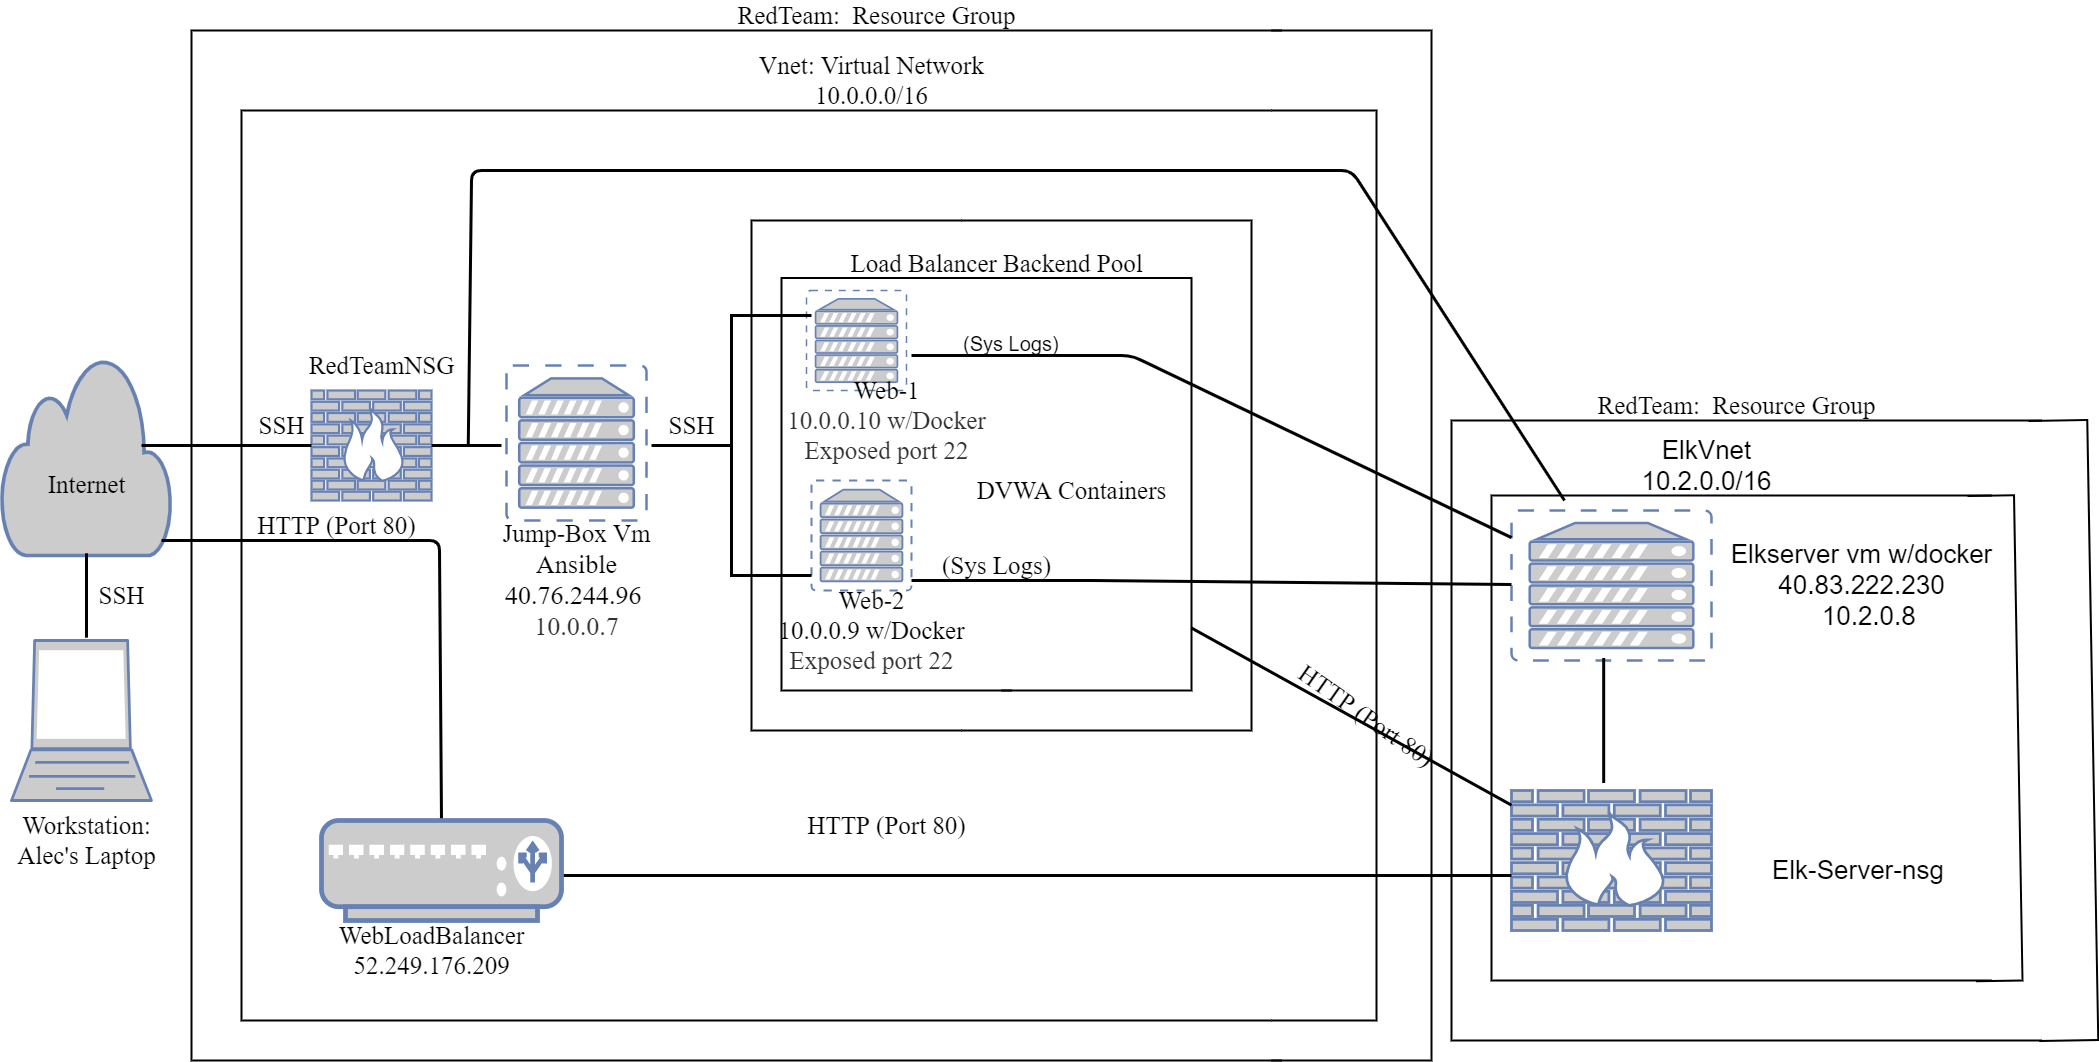

The diagram above was exported from draw.io. Its source (the exported page's mxGraphModel, read from the mxfile embedded in the PNG):
<mxGraphModel dx="2114" dy="678" grid="1" gridSize="10" guides="1" tooltips="1" connect="1" arrows="1" fold="1" page="1" pageScale="1" pageWidth="850" pageHeight="1100" math="0" shadow="0">
  <root>
    <mxCell id="0" />
    <mxCell id="1" parent="0" />
    <mxCell id="Ezacu-RDEK93jQ7Shest-93" value="" style="strokeWidth=2;html=1;shape=mxgraph.flowchart.annotation_1;align=left;pointerEvents=1;fontSize=11;" vertex="1" parent="1">
      <mxGeometry x="1370" y="420" width="590" height="620" as="geometry" />
    </mxCell>
    <mxCell id="Ezacu-RDEK93jQ7Shest-28" value="" style="strokeWidth=2;html=1;shape=mxgraph.flowchart.annotation_1;align=left;pointerEvents=1;rotation=-180;" vertex="1" parent="1">
      <mxGeometry x="1190" y="30" width="160" height="1030" as="geometry" />
    </mxCell>
    <mxCell id="Ezacu-RDEK93jQ7Shest-96" value="" style="strokeWidth=2;html=1;shape=mxgraph.flowchart.annotation_1;align=left;pointerEvents=1;fontSize=11;" vertex="1" parent="1">
      <mxGeometry x="160" y="110" width="1030" height="910" as="geometry" />
    </mxCell>
    <mxCell id="Ezacu-RDEK93jQ7Shest-30" value="" style="strokeWidth=2;html=1;shape=mxgraph.flowchart.annotation_1;align=left;pointerEvents=1;rotation=-180;" vertex="1" parent="1">
      <mxGeometry x="880" y="220" width="290" height="510" as="geometry" />
    </mxCell>
    <mxCell id="Ezacu-RDEK93jQ7Shest-27" value="" style="strokeWidth=2;html=1;shape=mxgraph.flowchart.annotation_1;align=left;pointerEvents=1;" vertex="1" parent="1">
      <mxGeometry x="110" y="30" width="1090" height="1030" as="geometry" />
    </mxCell>
    <mxCell id="Ezacu-RDEK93jQ7Shest-52" value="WebLoadBalancer&lt;br&gt;52.249.176.209&lt;br&gt;" style="text;html=1;align=center;verticalAlign=middle;resizable=0;points=[];autosize=1;fontSize=25;fontFamily=Times New Roman;" vertex="1" parent="1">
      <mxGeometry x="250" y="920" width="200" height="60" as="geometry" />
    </mxCell>
    <mxCell id="Ezacu-RDEK93jQ7Shest-79" value="" style="strokeWidth=2;html=1;shape=mxgraph.flowchart.annotation_1;align=left;pointerEvents=1;fontSize=11;" vertex="1" parent="1">
      <mxGeometry x="1410" y="495" width="500" height="485" as="geometry" />
    </mxCell>
    <mxCell id="Ezacu-RDEK93jQ7Shest-33" value="" style="strokeWidth=2;html=1;shape=mxgraph.flowchart.annotation_1;align=left;pointerEvents=1;rotation=-180;" vertex="1" parent="1">
      <mxGeometry x="920" y="277.5" width="190" height="412.5" as="geometry" />
    </mxCell>
    <mxCell id="Ezacu-RDEK93jQ7Shest-29" value="" style="strokeWidth=2;html=1;shape=mxgraph.flowchart.annotation_1;align=left;pointerEvents=1;fontSize=11;" vertex="1" parent="1">
      <mxGeometry x="670" y="220" width="210" height="510" as="geometry" />
    </mxCell>
    <mxCell id="Ezacu-RDEK93jQ7Shest-31" value="" style="strokeWidth=2;html=1;shape=mxgraph.flowchart.annotation_1;align=left;pointerEvents=1;" vertex="1" parent="1">
      <mxGeometry x="700" y="277.5" width="230" height="412.5" as="geometry" />
    </mxCell>
    <mxCell id="Ezacu-RDEK93jQ7Shest-2" value="" style="fontColor=#0066CC;verticalAlign=top;verticalLabelPosition=bottom;labelPosition=center;align=center;html=1;outlineConnect=0;fillColor=#CCCCCC;strokeColor=#6881B3;gradientColor=none;gradientDirection=north;strokeWidth=2;shape=mxgraph.networks.laptop;" vertex="1" parent="1">
      <mxGeometry x="-70" y="640" width="140" height="160" as="geometry" />
    </mxCell>
    <mxCell id="Ezacu-RDEK93jQ7Shest-3" value="" style="html=1;outlineConnect=0;fillColor=#CCCCCC;strokeColor=#6881B3;gradientColor=none;gradientDirection=north;strokeWidth=2;shape=mxgraph.networks.cloud;fontColor=#ffffff;" vertex="1" parent="1">
      <mxGeometry x="-80" y="355" width="170" height="200" as="geometry" />
    </mxCell>
    <mxCell id="Ezacu-RDEK93jQ7Shest-9" value="" style="fontColor=#0066CC;verticalAlign=top;verticalLabelPosition=bottom;labelPosition=center;align=center;html=1;outlineConnect=0;fillColor=#CCCCCC;strokeColor=#6881B3;gradientColor=none;gradientDirection=north;strokeWidth=2;shape=mxgraph.networks.firewall;" vertex="1" parent="1">
      <mxGeometry x="230" y="390" width="120" height="110" as="geometry" />
    </mxCell>
    <mxCell id="Ezacu-RDEK93jQ7Shest-11" value="" style="endArrow=none;html=1;" edge="1" parent="1">
      <mxGeometry width="50" height="50" relative="1" as="geometry">
        <mxPoint x="310" y="540" as="sourcePoint" />
        <mxPoint x="310" y="540" as="targetPoint" />
      </mxGeometry>
    </mxCell>
    <mxCell id="Ezacu-RDEK93jQ7Shest-15" value="" style="fontColor=#0066CC;verticalAlign=top;verticalLabelPosition=bottom;labelPosition=center;align=center;html=1;outlineConnect=0;fillColor=#CCCCCC;strokeColor=#6881B3;gradientColor=none;gradientDirection=north;strokeWidth=2;shape=mxgraph.networks.firewall;" vertex="1" parent="1">
      <mxGeometry x="1430" y="790" width="200" height="140" as="geometry" />
    </mxCell>
    <mxCell id="Ezacu-RDEK93jQ7Shest-20" value="" style="fontColor=#0066CC;verticalAlign=top;verticalLabelPosition=bottom;labelPosition=center;align=center;html=1;outlineConnect=0;fillColor=#CCCCCC;strokeColor=#6881B3;gradientColor=none;gradientDirection=north;strokeWidth=2;shape=mxgraph.networks.virtual_server;" vertex="1" parent="1">
      <mxGeometry x="725" y="290" width="100" height="100" as="geometry" />
    </mxCell>
    <mxCell id="Ezacu-RDEK93jQ7Shest-22" value="" style="fontColor=#0066CC;verticalAlign=top;verticalLabelPosition=bottom;labelPosition=center;align=center;html=1;outlineConnect=0;fillColor=#CCCCCC;strokeColor=#6881B3;gradientColor=none;gradientDirection=north;strokeWidth=2;shape=mxgraph.networks.virtual_server;" vertex="1" parent="1">
      <mxGeometry x="425" y="365" width="140" height="155" as="geometry" />
    </mxCell>
    <mxCell id="Ezacu-RDEK93jQ7Shest-23" value="" style="fontColor=#0066CC;verticalAlign=top;verticalLabelPosition=bottom;labelPosition=center;align=center;html=1;outlineConnect=0;fillColor=#CCCCCC;strokeColor=#6881B3;gradientColor=none;gradientDirection=north;strokeWidth=2;shape=mxgraph.networks.virtual_server;" vertex="1" parent="1">
      <mxGeometry x="1430" y="510" width="200" height="150" as="geometry" />
    </mxCell>
    <mxCell id="Ezacu-RDEK93jQ7Shest-26" value="" style="fontColor=#0066CC;verticalAlign=top;verticalLabelPosition=bottom;labelPosition=center;align=center;html=1;outlineConnect=0;fillColor=#CCCCCC;strokeColor=#6881B3;gradientColor=none;gradientDirection=north;strokeWidth=2;shape=mxgraph.networks.virtual_server;" vertex="1" parent="1">
      <mxGeometry x="730" y="480" width="100" height="110" as="geometry" />
    </mxCell>
    <mxCell id="Ezacu-RDEK93jQ7Shest-34" value="RedTeam:&amp;nbsp; Resource Group" style="text;html=1;align=center;verticalAlign=middle;resizable=0;points=[];autosize=1;fontSize=25;fontFamily=Times New Roman;" vertex="1" parent="1">
      <mxGeometry x="650" width="290" height="30" as="geometry" />
    </mxCell>
    <mxCell id="Ezacu-RDEK93jQ7Shest-36" value="RedTeamNSG" style="text;html=1;align=center;verticalAlign=middle;resizable=0;points=[];autosize=1;fontSize=25;fontFamily=Times New Roman;" vertex="1" parent="1">
      <mxGeometry x="220" y="350" width="160" height="30" as="geometry" />
    </mxCell>
    <mxCell id="Ezacu-RDEK93jQ7Shest-37" value="Jump-Box Vm&lt;br&gt;&lt;font style=&quot;font-size: 26px&quot;&gt;&lt;span style=&quot;background-color: rgb(255 , 255 , 255)&quot;&gt;Ansible&lt;br&gt;40.76.244.96&amp;nbsp;&lt;br&gt;&lt;/span&gt;&lt;span style=&quot;color: rgb(50 , 49 , 48) ; background-color: rgb(255 , 255 , 255)&quot;&gt;10.0.0.7&lt;/span&gt;&lt;/font&gt;" style="text;html=1;align=center;verticalAlign=middle;resizable=0;points=[];autosize=1;fontSize=25;fontFamily=Times New Roman;" vertex="1" parent="1">
      <mxGeometry x="415" y="520" width="160" height="120" as="geometry" />
    </mxCell>
    <mxCell id="Ezacu-RDEK93jQ7Shest-38" value="Web-2&lt;br&gt;10.0.0.9 w/Docker&lt;br&gt;&lt;span style=&quot;color: rgb(50 , 49 , 48) ; background-color: rgb(255 , 255 , 255)&quot;&gt;Exposed port 22&lt;/span&gt;" style="text;html=1;align=center;verticalAlign=middle;resizable=0;points=[];autosize=1;fontSize=25;fontFamily=Times New Roman;" vertex="1" parent="1">
      <mxGeometry x="690" y="585" width="200" height="90" as="geometry" />
    </mxCell>
    <mxCell id="Ezacu-RDEK93jQ7Shest-39" value="Web-1&lt;br&gt;&lt;span style=&quot;color: rgb(50 , 49 , 48) ; font-family: &amp;#34;az_ea_font&amp;#34; , &amp;#34;segoe ui&amp;#34; , &amp;#34;az_font&amp;#34; , , , &amp;#34;blinkmacsystemfont&amp;#34; , &amp;#34;roboto&amp;#34; , &amp;#34;oxygen&amp;#34; , &amp;#34;ubuntu&amp;#34; , &amp;#34;cantarell&amp;#34; , &amp;#34;open sans&amp;#34; , &amp;#34;helvetica neue&amp;#34; , sans-serif ; background-color: rgb(255 , 255 , 255)&quot;&gt;&lt;font style=&quot;font-size: 25px&quot;&gt;10.0.0.10 w/Docker&lt;br&gt;Exposed port 22&lt;br&gt;&lt;br&gt;&lt;/font&gt;&lt;/span&gt;" style="text;html=1;align=center;verticalAlign=middle;resizable=0;points=[];autosize=1;strokeWidth=6;fontSize=25;fontFamily=Times New Roman;" vertex="1" parent="1">
      <mxGeometry x="700" y="375" width="210" height="120" as="geometry" />
    </mxCell>
    <mxCell id="Ezacu-RDEK93jQ7Shest-41" value="" style="line;strokeWidth=3;html=1;" vertex="1" parent="1">
      <mxGeometry x="60" y="440" width="170" height="10" as="geometry" />
    </mxCell>
    <mxCell id="Ezacu-RDEK93jQ7Shest-42" value="" style="line;strokeWidth=3;html=1;" vertex="1" parent="1">
      <mxGeometry x="350" y="440" width="70" height="10" as="geometry" />
    </mxCell>
    <mxCell id="Ezacu-RDEK93jQ7Shest-43" value="" style="line;strokeWidth=3;html=1;rotation=90;" vertex="1" parent="1">
      <mxGeometry x="-37.190000000000005" y="590" width="84.38" height="10" as="geometry" />
    </mxCell>
    <mxCell id="Ezacu-RDEK93jQ7Shest-44" value="" style="line;strokeWidth=3;html=1;" vertex="1" parent="1">
      <mxGeometry x="480" y="870" width="950" height="10" as="geometry" />
    </mxCell>
    <mxCell id="Ezacu-RDEK93jQ7Shest-45" value="" style="strokeWidth=3;html=1;shape=mxgraph.flowchart.annotation_2;align=left;labelPosition=right;pointerEvents=1;" vertex="1" parent="1">
      <mxGeometry x="570" y="315" width="160" height="260" as="geometry" />
    </mxCell>
    <mxCell id="Ezacu-RDEK93jQ7Shest-46" value="Internet" style="text;html=1;align=center;verticalAlign=middle;resizable=0;points=[];autosize=1;fontSize=25;fontFamily=Times New Roman;" vertex="1" parent="1">
      <mxGeometry x="-40" y="468.75" width="90" height="30" as="geometry" />
    </mxCell>
    <mxCell id="Ezacu-RDEK93jQ7Shest-47" value="Workstation:&lt;br&gt;Alec's Laptop" style="text;html=1;align=center;verticalAlign=middle;resizable=0;points=[];autosize=1;fontSize=25;fontFamily=Times New Roman;" vertex="1" parent="1">
      <mxGeometry x="-70" y="810" width="150" height="60" as="geometry" />
    </mxCell>
    <mxCell id="Ezacu-RDEK93jQ7Shest-49" value="" style="endArrow=none;html=1;strokeWidth=3;entryX=0.5;entryY=0;entryDx=0;entryDy=0;entryPerimeter=0;" edge="1" parent="1" target="Ezacu-RDEK93jQ7Shest-82">
      <mxGeometry width="50" height="50" relative="1" as="geometry">
        <mxPoint x="80" y="540" as="sourcePoint" />
        <mxPoint x="360" y="860" as="targetPoint" />
        <Array as="points">
          <mxPoint x="358" y="540" />
        </Array>
      </mxGeometry>
    </mxCell>
    <mxCell id="Ezacu-RDEK93jQ7Shest-54" value="HTTP (Port 80)" style="text;html=1;align=center;verticalAlign=middle;resizable=0;points=[];autosize=1;fontSize=25;fontFamily=Times New Roman;" vertex="1" parent="1">
      <mxGeometry x="170" y="510" width="170" height="30" as="geometry" />
    </mxCell>
    <mxCell id="Ezacu-RDEK93jQ7Shest-55" value="" style="endArrow=none;html=1;strokeWidth=3;" edge="1" parent="1" target="Ezacu-RDEK93jQ7Shest-23">
      <mxGeometry width="50" height="50" relative="1" as="geometry">
        <mxPoint x="830" y="580" as="sourcePoint" />
        <mxPoint x="880" y="540" as="targetPoint" />
        <Array as="points">
          <mxPoint x="1000" y="580" />
        </Array>
      </mxGeometry>
    </mxCell>
    <mxCell id="Ezacu-RDEK93jQ7Shest-57" value="" style="endArrow=none;html=1;strokeWidth=3;" edge="1" parent="1" target="Ezacu-RDEK93jQ7Shest-23">
      <mxGeometry width="50" height="50" relative="1" as="geometry">
        <mxPoint x="830" y="355" as="sourcePoint" />
        <mxPoint x="880" y="305" as="targetPoint" />
        <Array as="points">
          <mxPoint x="1050" y="355" />
        </Array>
      </mxGeometry>
    </mxCell>
    <mxCell id="Ezacu-RDEK93jQ7Shest-61" value="" style="endArrow=none;html=1;strokeWidth=3;entryX=0.002;entryY=0.152;entryDx=0;entryDy=0;entryPerimeter=0;" edge="1" parent="1" source="Ezacu-RDEK93jQ7Shest-15" target="Ezacu-RDEK93jQ7Shest-33">
      <mxGeometry width="50" height="50" relative="1" as="geometry">
        <mxPoint x="675" y="810" as="sourcePoint" />
        <mxPoint x="725" y="760" as="targetPoint" />
      </mxGeometry>
    </mxCell>
    <mxCell id="Ezacu-RDEK93jQ7Shest-62" value="HTTP (Port 80)" style="text;html=1;align=center;verticalAlign=middle;resizable=0;points=[];autosize=1;fontSize=25;fontFamily=Times New Roman;" vertex="1" parent="1">
      <mxGeometry x="720" y="810" width="170" height="30" as="geometry" />
    </mxCell>
    <mxCell id="Ezacu-RDEK93jQ7Shest-63" value="HTTP (Port 80)" style="text;html=1;align=center;verticalAlign=middle;resizable=0;points=[];autosize=1;fontSize=25;fontFamily=Times New Roman;rotation=35;" vertex="1" parent="1">
      <mxGeometry x="1200" y="700" width="170" height="30" as="geometry" />
    </mxCell>
    <mxCell id="Ezacu-RDEK93jQ7Shest-64" value="" style="endArrow=none;html=1;strokeWidth=3;exitX=0.525;exitY=0.57;exitDx=0;exitDy=0;exitPerimeter=0;" edge="1" parent="1" source="Ezacu-RDEK93jQ7Shest-42">
      <mxGeometry width="50" height="50" relative="1" as="geometry">
        <mxPoint x="485" y="350" as="sourcePoint" />
        <mxPoint x="1483" y="500" as="targetPoint" />
        <Array as="points">
          <mxPoint x="390" y="170" />
          <mxPoint x="570" y="170" />
          <mxPoint x="1270" y="170" />
        </Array>
      </mxGeometry>
    </mxCell>
    <mxCell id="Ezacu-RDEK93jQ7Shest-68" value="&lt;font&gt;&lt;span style=&quot;font-size: 26px&quot;&gt;Elkserver vm w/docker&lt;/span&gt;&lt;br&gt;&lt;span style=&quot;font-family: &amp;#34;az_ea_font&amp;#34; , &amp;#34;segoe ui&amp;#34; , &amp;#34;az_font&amp;#34; , , , &amp;#34;blinkmacsystemfont&amp;#34; , &amp;#34;roboto&amp;#34; , &amp;#34;oxygen&amp;#34; , &amp;#34;ubuntu&amp;#34; , &amp;#34;cantarell&amp;#34; , &amp;#34;open sans&amp;#34; , &amp;#34;helvetica neue&amp;#34; , sans-serif ; background-color: rgb(255 , 255 , 255)&quot;&gt;&lt;font style=&quot;font-size: 26px&quot;&gt;40.83.222.230&lt;/font&gt;&lt;/span&gt;&lt;br&gt;&lt;span style=&quot;font-size: 26px&quot;&gt;&amp;nbsp; 10.2.0.8&lt;/span&gt;&lt;/font&gt;" style="text;html=1;align=center;verticalAlign=middle;resizable=0;points=[];autosize=1;fontSize=20;" vertex="1" parent="1">
      <mxGeometry x="1640" y="540" width="280" height="90" as="geometry" />
    </mxCell>
    <mxCell id="Ezacu-RDEK93jQ7Shest-69" value="DVWA Containers" style="text;html=1;align=center;verticalAlign=middle;resizable=0;points=[];autosize=1;fontSize=25;fontFamily=Times New Roman;" vertex="1" parent="1">
      <mxGeometry x="890" y="475" width="200" height="30" as="geometry" />
    </mxCell>
    <mxCell id="Ezacu-RDEK93jQ7Shest-71" value="Load Balancer Backend Pool" style="text;html=1;align=center;verticalAlign=middle;resizable=0;points=[];autosize=1;fontSize=25;fontFamily=Times New Roman;" vertex="1" parent="1">
      <mxGeometry x="760" y="247.5" width="310" height="30" as="geometry" />
    </mxCell>
    <mxCell id="Ezacu-RDEK93jQ7Shest-72" value="SSH" style="text;html=1;align=center;verticalAlign=middle;resizable=0;points=[];autosize=1;fontSize=25;fontFamily=Times New Roman;" vertex="1" parent="1">
      <mxGeometry x="580" y="410" width="60" height="30" as="geometry" />
    </mxCell>
    <mxCell id="Ezacu-RDEK93jQ7Shest-73" value="SSH" style="text;html=1;align=center;verticalAlign=middle;resizable=0;points=[];autosize=1;fontSize=25;fontFamily=Times New Roman;" vertex="1" parent="1">
      <mxGeometry x="170" y="410" width="60" height="30" as="geometry" />
    </mxCell>
    <mxCell id="Ezacu-RDEK93jQ7Shest-74" value="(Sys Logs)" style="text;html=1;align=center;verticalAlign=middle;resizable=0;points=[];autosize=1;fontSize=25;fontFamily=Times New Roman;" vertex="1" parent="1">
      <mxGeometry x="855" y="550" width="120" height="30" as="geometry" />
    </mxCell>
    <mxCell id="Ezacu-RDEK93jQ7Shest-76" value="(Sys Logs)" style="text;whiteSpace=wrap;html=1;fontSize=20;" vertex="1" parent="1">
      <mxGeometry x="880" y="325" width="120" height="40" as="geometry" />
    </mxCell>
    <mxCell id="Ezacu-RDEK93jQ7Shest-77" value="Vnet: Virtual Network&lt;br&gt;10.0.0.0/16" style="text;html=1;align=center;verticalAlign=middle;resizable=0;points=[];autosize=1;fontSize=25;fontFamily=Times New Roman;" vertex="1" parent="1">
      <mxGeometry x="670" y="50" width="240" height="60" as="geometry" />
    </mxCell>
    <mxCell id="Ezacu-RDEK93jQ7Shest-82" value="" style="fontColor=#0066CC;verticalAlign=top;verticalLabelPosition=bottom;labelPosition=center;align=center;html=1;outlineConnect=0;fillColor=#CCCCCC;strokeColor=#6881B3;gradientColor=none;gradientDirection=north;strokeWidth=2;shape=mxgraph.networks.load_balancer;" vertex="1" parent="1">
      <mxGeometry x="240" y="820" width="240" height="100" as="geometry" />
    </mxCell>
    <mxCell id="Ezacu-RDEK93jQ7Shest-86" value="RedTeam:&amp;nbsp; Resource Group" style="text;html=1;align=center;verticalAlign=middle;resizable=0;points=[];autosize=1;fontSize=25;fontFamily=Times New Roman;" vertex="1" parent="1">
      <mxGeometry x="1510" y="390" width="290" height="30" as="geometry" />
    </mxCell>
    <mxCell id="Ezacu-RDEK93jQ7Shest-87" value="SSH" style="text;html=1;align=center;verticalAlign=middle;resizable=0;points=[];autosize=1;fontSize=25;fontFamily=Times New Roman;" vertex="1" parent="1">
      <mxGeometry x="10" y="580" width="60" height="30" as="geometry" />
    </mxCell>
    <mxCell id="Ezacu-RDEK93jQ7Shest-88" value="&lt;font&gt;&lt;span style=&quot;font-size: 26px&quot;&gt;Elk-Server-nsg&amp;nbsp;&lt;/span&gt;&lt;/font&gt;" style="text;html=1;align=center;verticalAlign=middle;resizable=0;points=[];autosize=1;fontSize=20;" vertex="1" parent="1">
      <mxGeometry x="1685" y="855" width="190" height="30" as="geometry" />
    </mxCell>
    <mxCell id="Ezacu-RDEK93jQ7Shest-92" value="&lt;font&gt;&lt;span style=&quot;font-size: 26px&quot;&gt;ElkVnet&lt;br&gt;&lt;/span&gt;&lt;span style=&quot;font-family: &amp;#34;az_ea_font&amp;#34; , &amp;#34;segoe ui&amp;#34; , &amp;#34;az_font&amp;#34; , , , &amp;#34;blinkmacsystemfont&amp;#34; , &amp;#34;roboto&amp;#34; , &amp;#34;oxygen&amp;#34; , &amp;#34;ubuntu&amp;#34; , &amp;#34;cantarell&amp;#34; , &amp;#34;open sans&amp;#34; , &amp;#34;helvetica neue&amp;#34; , sans-serif ; background-color: rgb(255 , 255 , 255)&quot;&gt;&lt;font style=&quot;font-size: 26px&quot;&gt;10.2.0.0/16&lt;/font&gt;&lt;/span&gt;&lt;span style=&quot;font-size: 26px&quot;&gt;&lt;br&gt;&lt;/span&gt;&lt;/font&gt;" style="text;html=1;align=center;verticalAlign=middle;resizable=0;points=[];autosize=1;fontSize=20;" vertex="1" parent="1">
      <mxGeometry x="1550" y="435" width="150" height="60" as="geometry" />
    </mxCell>
    <mxCell id="Ezacu-RDEK93jQ7Shest-97" value="" style="strokeWidth=2;html=1;shape=mxgraph.flowchart.annotation_1;align=left;pointerEvents=1;fontSize=11;rotation=-180;" vertex="1" parent="1">
      <mxGeometry x="1190" y="110" width="105" height="910" as="geometry" />
    </mxCell>
    <mxCell id="Ezacu-RDEK93jQ7Shest-98" value="" style="strokeWidth=2;html=1;shape=mxgraph.flowchart.annotation_1;align=left;pointerEvents=1;fontSize=11;rotation=-181;" vertex="1" parent="1">
      <mxGeometry x="1890.19" y="495.06" width="46.59" height="485.35" as="geometry" />
    </mxCell>
    <mxCell id="Ezacu-RDEK93jQ7Shest-100" value="" style="strokeWidth=2;html=1;shape=mxgraph.flowchart.annotation_1;align=left;pointerEvents=1;fontSize=11;rotation=-181;" vertex="1" parent="1">
      <mxGeometry x="1952.44" y="420.06" width="58.78" height="619.99" as="geometry" />
    </mxCell>
    <mxCell id="Ezacu-RDEK93jQ7Shest-101" value="" style="line;strokeWidth=3;html=1;rotation=90;" vertex="1" parent="1">
      <mxGeometry x="1459.69" y="715" width="125" height="10" as="geometry" />
    </mxCell>
  </root>
</mxGraphModel>